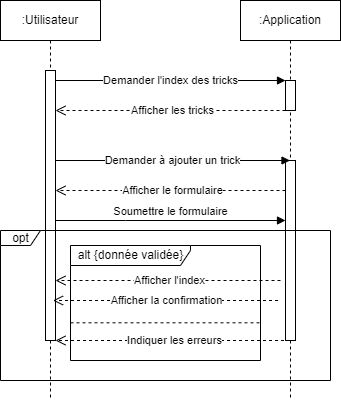

The diagram above was exported from draw.io. Its source (the exported page's mxGraphModel, read from the mxfile embedded in the PNG):
<mxGraphModel dx="819" dy="437" grid="1" gridSize="10" guides="1" tooltips="1" connect="1" arrows="1" fold="1" page="1" pageScale="1" pageWidth="850" pageHeight="1100" math="0" shadow="0">
  <root>
    <mxCell id="0" />
    <mxCell id="1" parent="0" />
    <mxCell id="aM9ryv3xv72pqoxQDRHE-1" value=":Utilisateur" style="shape=umlLifeline;perimeter=lifelinePerimeter;whiteSpace=wrap;html=1;container=0;dropTarget=0;collapsible=0;recursiveResize=0;outlineConnect=0;portConstraint=eastwest;newEdgeStyle={&quot;edgeStyle&quot;:&quot;elbowEdgeStyle&quot;,&quot;elbow&quot;:&quot;vertical&quot;,&quot;curved&quot;:0,&quot;rounded&quot;:0};" parent="1" vertex="1">
      <mxGeometry x="10" y="40" width="100" height="400" as="geometry" />
    </mxCell>
    <mxCell id="aM9ryv3xv72pqoxQDRHE-2" value="" style="html=1;points=[];perimeter=orthogonalPerimeter;outlineConnect=0;targetShapes=umlLifeline;portConstraint=eastwest;newEdgeStyle={&quot;edgeStyle&quot;:&quot;elbowEdgeStyle&quot;,&quot;elbow&quot;:&quot;vertical&quot;,&quot;curved&quot;:0,&quot;rounded&quot;:0};" parent="aM9ryv3xv72pqoxQDRHE-1" vertex="1">
      <mxGeometry x="45" y="70" width="10" height="270" as="geometry" />
    </mxCell>
    <mxCell id="aM9ryv3xv72pqoxQDRHE-5" value=":Application" style="shape=umlLifeline;perimeter=lifelinePerimeter;whiteSpace=wrap;html=1;container=0;dropTarget=0;collapsible=0;recursiveResize=0;outlineConnect=0;portConstraint=eastwest;newEdgeStyle={&quot;edgeStyle&quot;:&quot;elbowEdgeStyle&quot;,&quot;elbow&quot;:&quot;vertical&quot;,&quot;curved&quot;:0,&quot;rounded&quot;:0};" parent="1" vertex="1">
      <mxGeometry x="250" y="40" width="100" height="400" as="geometry" />
    </mxCell>
    <mxCell id="aM9ryv3xv72pqoxQDRHE-6" value="" style="html=1;points=[];perimeter=orthogonalPerimeter;outlineConnect=0;targetShapes=umlLifeline;portConstraint=eastwest;newEdgeStyle={&quot;edgeStyle&quot;:&quot;elbowEdgeStyle&quot;,&quot;elbow&quot;:&quot;vertical&quot;,&quot;curved&quot;:0,&quot;rounded&quot;:0};" parent="aM9ryv3xv72pqoxQDRHE-5" vertex="1">
      <mxGeometry x="45" y="80" width="10" height="30" as="geometry" />
    </mxCell>
    <mxCell id="acPtE7VjvqyGuZqTgcEE-9" value="" style="html=1;points=[];perimeter=orthogonalPerimeter;outlineConnect=0;targetShapes=umlLifeline;portConstraint=eastwest;newEdgeStyle={&quot;edgeStyle&quot;:&quot;elbowEdgeStyle&quot;,&quot;elbow&quot;:&quot;vertical&quot;,&quot;curved&quot;:0,&quot;rounded&quot;:0};" parent="aM9ryv3xv72pqoxQDRHE-5" vertex="1">
      <mxGeometry x="45" y="160" width="10" height="180" as="geometry" />
    </mxCell>
    <mxCell id="aM9ryv3xv72pqoxQDRHE-7" value="Demander l'index des tricks" style="html=1;verticalAlign=middle;endArrow=block;edgeStyle=elbowEdgeStyle;elbow=vertical;curved=0;rounded=0;" parent="1" source="aM9ryv3xv72pqoxQDRHE-2" target="aM9ryv3xv72pqoxQDRHE-6" edge="1">
      <mxGeometry relative="1" as="geometry">
        <mxPoint x="195" y="130" as="sourcePoint" />
        <Array as="points">
          <mxPoint x="180" y="120" />
        </Array>
      </mxGeometry>
    </mxCell>
    <mxCell id="aM9ryv3xv72pqoxQDRHE-8" value="" style="html=1;verticalAlign=bottom;endArrow=open;dashed=1;endSize=8;edgeStyle=elbowEdgeStyle;elbow=vertical;curved=0;rounded=0;" parent="1" source="aM9ryv3xv72pqoxQDRHE-6" target="aM9ryv3xv72pqoxQDRHE-2" edge="1">
      <mxGeometry relative="1" as="geometry">
        <mxPoint x="195" y="205" as="targetPoint" />
        <Array as="points">
          <mxPoint x="240" y="150" />
          <mxPoint x="190" y="280" />
        </Array>
      </mxGeometry>
    </mxCell>
    <mxCell id="acPtE7VjvqyGuZqTgcEE-2" value="Afficher les tricks" style="edgeLabel;html=1;align=center;verticalAlign=middle;resizable=0;points=[];" parent="aM9ryv3xv72pqoxQDRHE-8" vertex="1" connectable="0">
      <mxGeometry x="-0.0118" relative="1" as="geometry">
        <mxPoint as="offset" />
      </mxGeometry>
    </mxCell>
    <mxCell id="acPtE7VjvqyGuZqTgcEE-3" value="Demander à ajouter un trick" style="html=1;verticalAlign=middle;endArrow=block;edgeStyle=elbowEdgeStyle;elbow=vertical;curved=0;rounded=0;" parent="1" source="aM9ryv3xv72pqoxQDRHE-2" target="aM9ryv3xv72pqoxQDRHE-5" edge="1">
      <mxGeometry x="-0.0021" relative="1" as="geometry">
        <mxPoint x="100" y="200" as="sourcePoint" />
        <Array as="points">
          <mxPoint x="185" y="200" />
        </Array>
        <mxPoint x="250" y="200" as="targetPoint" />
        <mxPoint as="offset" />
      </mxGeometry>
    </mxCell>
    <mxCell id="acPtE7VjvqyGuZqTgcEE-6" value="opt" style="shape=umlFrame;tabWidth=110;tabHeight=30;tabPosition=left;html=1;boundedLbl=1;labelInHeader=1;width=40;height=15;recursiveResize=0;" parent="1" vertex="1">
      <mxGeometry x="10" y="270" width="330" height="150" as="geometry" />
    </mxCell>
    <mxCell id="acPtE7VjvqyGuZqTgcEE-4" value="" style="html=1;verticalAlign=bottom;endArrow=open;dashed=1;endSize=8;edgeStyle=elbowEdgeStyle;elbow=vertical;curved=0;rounded=0;" parent="1" source="acPtE7VjvqyGuZqTgcEE-9" target="aM9ryv3xv72pqoxQDRHE-2" edge="1">
      <mxGeometry relative="1" as="geometry">
        <mxPoint x="120" y="230" as="targetPoint" />
        <Array as="points">
          <mxPoint x="235" y="230" />
          <mxPoint x="185" y="360" />
        </Array>
        <mxPoint x="250" y="230" as="sourcePoint" />
      </mxGeometry>
    </mxCell>
    <mxCell id="acPtE7VjvqyGuZqTgcEE-5" value="Afficher le formulaire" style="edgeLabel;html=1;align=center;verticalAlign=middle;resizable=0;points=[];" parent="acPtE7VjvqyGuZqTgcEE-4" vertex="1" connectable="0">
      <mxGeometry x="-0.0118" relative="1" as="geometry">
        <mxPoint as="offset" />
      </mxGeometry>
    </mxCell>
    <mxCell id="acPtE7VjvqyGuZqTgcEE-12" value="alt {donnée validée}" style="shape=umlFrame;tabWidth=110;tabHeight=30;tabPosition=left;html=1;boundedLbl=1;labelInHeader=1;width=120;height=20;" parent="1" vertex="1">
      <mxGeometry x="80" y="285" width="190" height="115" as="geometry" />
    </mxCell>
    <mxCell id="acPtE7VjvqyGuZqTgcEE-14" value="" style="line;strokeWidth=1;dashed=1;labelPosition=center;verticalLabelPosition=bottom;align=left;verticalAlign=top;spacingLeft=20;spacingTop=15;" parent="acPtE7VjvqyGuZqTgcEE-12" vertex="1">
      <mxGeometry y="74.99602564102562" width="190" height="4.599999999999999" as="geometry" />
    </mxCell>
    <mxCell id="EPepzwpq6d7u-1uePWxB-1" value="" style="html=1;verticalAlign=bottom;endArrow=open;dashed=1;endSize=8;edgeStyle=elbowEdgeStyle;elbow=vertical;curved=0;rounded=0;" parent="acPtE7VjvqyGuZqTgcEE-12" edge="1">
      <mxGeometry relative="1" as="geometry">
        <mxPoint x="-17.5" y="55" as="targetPoint" />
        <Array as="points">
          <mxPoint x="197.5" y="55" />
          <mxPoint x="177.5" y="125" />
          <mxPoint x="17.5" y="85" />
          <mxPoint x="27.5" y="75" />
          <mxPoint x="137.5" y="65" />
          <mxPoint x="87.5" y="195" />
        </Array>
        <mxPoint x="207.5" y="55" as="sourcePoint" />
      </mxGeometry>
    </mxCell>
    <mxCell id="EPepzwpq6d7u-1uePWxB-2" value="Afficher la confirmation" style="edgeLabel;html=1;align=center;verticalAlign=middle;resizable=0;points=[];" parent="EPepzwpq6d7u-1uePWxB-1" vertex="1" connectable="0">
      <mxGeometry x="-0.0118" relative="1" as="geometry">
        <mxPoint as="offset" />
      </mxGeometry>
    </mxCell>
    <mxCell id="acPtE7VjvqyGuZqTgcEE-15" value="" style="html=1;verticalAlign=bottom;endArrow=open;dashed=1;endSize=8;edgeStyle=elbowEdgeStyle;elbow=vertical;curved=0;rounded=0;" parent="1" target="aM9ryv3xv72pqoxQDRHE-2" edge="1">
      <mxGeometry relative="1" as="geometry">
        <mxPoint x="80" y="340" as="targetPoint" />
        <Array as="points">
          <mxPoint x="280" y="320" />
          <mxPoint x="260" y="390" />
          <mxPoint x="100" y="350" />
          <mxPoint x="110" y="340" />
          <mxPoint x="220" y="330" />
          <mxPoint x="170" y="460" />
        </Array>
        <mxPoint x="290" y="320" as="sourcePoint" />
      </mxGeometry>
    </mxCell>
    <mxCell id="acPtE7VjvqyGuZqTgcEE-16" value="Afficher l'index" style="edgeLabel;html=1;align=center;verticalAlign=middle;resizable=0;points=[];" parent="acPtE7VjvqyGuZqTgcEE-15" vertex="1" connectable="0">
      <mxGeometry x="-0.0118" relative="1" as="geometry">
        <mxPoint as="offset" />
      </mxGeometry>
    </mxCell>
    <mxCell id="acPtE7VjvqyGuZqTgcEE-17" value="" style="html=1;verticalAlign=bottom;endArrow=open;dashed=1;endSize=8;edgeStyle=elbowEdgeStyle;elbow=vertical;curved=0;rounded=0;" parent="1" source="aM9ryv3xv72pqoxQDRHE-5" target="aM9ryv3xv72pqoxQDRHE-2" edge="1">
      <mxGeometry relative="1" as="geometry">
        <mxPoint x="130" y="390" as="targetPoint" />
        <Array as="points">
          <mxPoint x="240" y="380" />
          <mxPoint x="100" y="370" />
          <mxPoint x="230" y="360" />
          <mxPoint x="250" y="360" />
          <mxPoint x="230" y="440" />
          <mxPoint x="263" y="390" />
          <mxPoint x="215.5" y="455" />
        </Array>
        <mxPoint x="295" y="440" as="sourcePoint" />
      </mxGeometry>
    </mxCell>
    <mxCell id="acPtE7VjvqyGuZqTgcEE-18" value="Indiquer les erreurs" style="edgeLabel;html=1;align=center;verticalAlign=middle;resizable=0;points=[];" parent="acPtE7VjvqyGuZqTgcEE-17" vertex="1" connectable="0">
      <mxGeometry x="-0.0118" relative="1" as="geometry">
        <mxPoint as="offset" />
      </mxGeometry>
    </mxCell>
    <mxCell id="xuTlUM9hRe1lFVuGBZvk-1" value="Soumettre le formulaire" style="html=1;verticalAlign=bottom;endArrow=block;edgeStyle=elbowEdgeStyle;elbow=vertical;curved=0;rounded=0;" edge="1" parent="1" source="aM9ryv3xv72pqoxQDRHE-2" target="acPtE7VjvqyGuZqTgcEE-9">
      <mxGeometry relative="1" as="geometry">
        <mxPoint x="70" y="260" as="sourcePoint" />
        <Array as="points">
          <mxPoint x="135" y="260" />
        </Array>
        <mxPoint x="290" y="260" as="targetPoint" />
      </mxGeometry>
    </mxCell>
  </root>
</mxGraphModel>